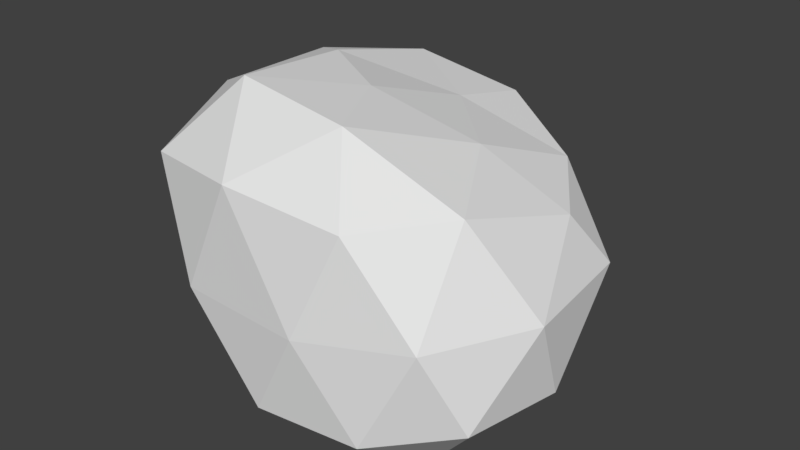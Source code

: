 # Source: Rock3.blend  (saved by Blender 2.90.8; exported with 4.5.12 LTS)
import bpy
from mathutils import Matrix  # noqa: F401  (used for matrix-valued properties, if any)

bpy.ops.wm.read_factory_settings(use_empty=True)
scene = bpy.context.scene
scene.name = 'Scene'

# ---- collections
col_collection_1 = bpy.data.collections.new('Collection 1'); scene.collection.children.link(col_collection_1)

# ---- world
world_world = bpy.data.worlds.new('World'); scene.world = world_world
world_world.color = (0.05088, 0.05088, 0.05088)
world_world.use_sun_shadow = False
world_world.sun_shadow_jitter_overblur = 0.0
world_world.cycles.sampling_method = 'MANUAL'

# ---- meshes
me_icosphere = bpy.data.meshes.new('Icosphere')
me_icosphere.from_pydata([(0.1003, 0.0858, -0.6819), (0.5638, -0.3386, -0.3828), (-0.1451, -0.5493, -0.4831), (-0.6624, 0.1393, -0.3457), (-0.4357, 0.8058, -0.1609), (0.4767, 0.4905, -0.3136), (0.2114, -0.5146, 0.2652), (-0.6888, -0.4232, 0.2517), (-0.7666, 0.4647, 0.3785), (-0.0742, 0.7885, 0.2722), (0.5057, 0.2679, 0.1292), (-0.1524, 0.04758, 0.4793), (-0.02083, -0.2978, -0.6577), (0.3613, -0.1942, -0.6342), (0.255, -0.5057, -0.479), (0.6187, 0.06758, -0.411), (0.324, 0.2885, -0.5795), (-0.2675, 0.1363, -0.574), (-0.4363, -0.2896, -0.477), (-0.1127, 0.4915, -0.5194), (-0.5769, 0.5269, -0.3011), (0.03189, 0.7228, -0.2585), (0.6391, -0.06538, -0.08549), (0.586, 0.4196, -0.08514), (0.05021, -0.578, -0.1241), (0.458, -0.4626, -0.07116), (-0.8076, -0.1896, -0.08116), (-0.4557, -0.5368, -0.1402), (-0.7052, 0.7452, 0.1455), (-0.8961, 0.3375, 0.03857), (0.2161, 0.7574, 0.02346), (-0.3268, 0.9112, 0.1674), (0.4252, -0.2002, 0.2661), (-0.25, -0.5408, 0.2989), (-0.8171, 0.005059, 0.3575), (-0.4518, 0.6968, 0.3796), (0.2975, 0.5764, 0.1737), (0.03173, -0.2954, 0.4886), (0.2125, 0.1672, 0.3306), (-0.448, -0.2408, 0.527), (-0.4855, 0.2468, 0.4826), (-0.08923, 0.4591, 0.3423)], [], [(0, 13, 12), (1, 13, 15), (0, 12, 17), (0, 17, 19), (0, 19, 16), (1, 15, 22), (2, 14, 24), (3, 18, 26), (4, 20, 28), (5, 21, 30), (1, 22, 25), (2, 24, 27), (3, 26, 29), (4, 28, 31), (5, 30, 23), (6, 32, 37), (7, 33, 39), (8, 34, 40), (9, 35, 41), (10, 36, 38), (38, 41, 11), (38, 36, 41), (36, 9, 41), (41, 40, 11), (41, 35, 40), (35, 8, 40), (40, 39, 11), (40, 34, 39), (34, 7, 39), (39, 37, 11), (39, 33, 37), (33, 6, 37), (37, 38, 11), (37, 32, 38), (32, 10, 38), (23, 36, 10), (23, 30, 36), (30, 9, 36), (31, 35, 9), (31, 28, 35), (28, 8, 35), (29, 34, 8), (29, 26, 34), (26, 7, 34), (27, 33, 7), (27, 24, 33), (24, 6, 33), (25, 32, 6), (25, 22, 32), (22, 10, 32), (30, 31, 9), (30, 21, 31), (21, 4, 31), (28, 29, 8), (28, 20, 29), (20, 3, 29), (26, 27, 7), (26, 18, 27), (18, 2, 27), (24, 25, 6), (24, 14, 25), (14, 1, 25), (22, 23, 10), (22, 15, 23), (15, 5, 23), (16, 21, 5), (16, 19, 21), (19, 4, 21), (19, 20, 4), (19, 17, 20), (17, 3, 20), (17, 18, 3), (17, 12, 18), (12, 2, 18), (15, 16, 5), (15, 13, 16), (13, 0, 16), (12, 14, 2), (12, 13, 14), (13, 1, 14)])
_uv = me_icosphere.uv_layers.new(name='UVMap')
_uv.uv.foreach_set('vector', [0.6228, 0.4873, 0.7928, 0.3049, 0.5439, 0.2374, 0.2108, 0.2824, 0.3049, 0.1186, 0.4754, 0.264, 0.6228, 0.4873, 0.5439, 0.2374, 0.3832, 0.5202, 0.6228, 0.4873, 0.3832, 0.5202, 0.4841, 0.7516, 0.6228, 0.4873, 0.4841, 0.7516, 0.7685, 0.6193, 0.2108, 0.2824, 0.4754, 0.264, 0.3888, 0.4761, 0.463, 0.2171, 0.7236, 0.2198, 0.5902, 0.4509, 0.5221, 0.3066, 0.2428, 0.221, 0.3079, 0.4789, 0.9563, 0.4269, 0.7746, 0.3356, 0.9168, 0.6265, 0.868, 0.3275, 0.5782, 0.3634, 0.6983, 0.547, 0.2108, 0.2824, 0.3888, 0.4761, 0.1301, 0.4854, 0.463, 0.2171, 0.5902, 0.4509, 0.2606, 0.4405, 0.5221, 0.3066, 0.3079, 0.4789, 0.6513, 0.5569, 0.2736, 0.4269, 0.09812, 0.6265, 0.3446, 0.6408, 0.868, 0.3275, 0.6983, 0.547, 0.9392, 0.4763, 0.6952, 0.09622, 0.8344, 0.301, 0.5781, 0.2389, 0.1088, 0.6957, 0.3946, 0.7264, 0.2656, 0.875, 0.05812, 0.7341, 0.02525, 0.4347, 0.2412, 0.5921, 0.5091, 0.945, 0.2632, 0.8853, 0.4994, 0.7304, 0.8869, 0.6059, 0.7513, 0.8068, 0.6959, 0.5403, 0.6959, 0.5403, 0.4994, 0.7304, 0.4582, 0.4624, 0.6959, 0.5403, 0.7513, 0.8068, 0.4994, 0.7304, 0.7513, 0.8068, 0.5091, 0.945, 0.4994, 0.7304, 0.4994, 0.7304, 0.2412, 0.5921, 0.4582, 0.4624, 0.4994, 0.7304, 0.2632, 0.8853, 0.2412, 0.5921, 0.2632, 0.8853, 0.05812, 0.7341, 0.2412, 0.5921, 0.2412, 0.5921, 0.2656, 0.2746, 0.4582, 0.4624, 0.2412, 0.5921, 0.02525, 0.4347, 0.2656, 0.2746, 0.02525, 0.4347, 0.1088, 0.1557, 0.2656, 0.2746, 0.2656, 0.2746, 0.5781, 0.2389, 0.4582, 0.4624, 0.2656, 0.2746, 0.3946, 0.07915, 0.5781, 0.2389, 0.3946, 0.07915, 0.6952, 0.09622, 0.5781, 0.2389, 0.5781, 0.2389, 0.6959, 0.5403, 0.4582, 0.4624, 0.5781, 0.2389, 0.8344, 0.301, 0.6959, 0.5403, 0.8344, 0.301, 0.8869, 0.6059, 0.6959, 0.5403, 0.7047, 0.4763, 0.8068, 0.6449, 0.6059, 0.6159, 0.7047, 0.4763, 0.9247, 0.547, 0.8068, 0.6449, 0.6983, 0.547, 0.5091, 0.7091, 0.7513, 0.6449, 0.3446, 1.025, 0.2632, 0.8853, 0.5091, 0.945, 0.3446, 0.6408, 0.09812, 0.6265, 0.2632, 0.779, 0.09812, 0.9168, 0.05812, 0.7341, 0.2632, 0.8853, 0.6513, 0.5569, 0.4347, 0.7646, 0.7341, 0.7783, 0.6513, 0.5569, 0.3079, 0.4789, 0.4347, 0.7646, 0.3079, 0.4789, 0.1557, 0.6957, 0.4347, 0.7646, 0.2606, 0.4405, 0.3946, 0.7264, 0.1088, 0.6957, 0.2606, 0.4405, 0.5902, 0.4509, 0.3946, 0.7264, 0.5902, 0.4509, 0.6952, 0.7045, 0.3946, 0.7264, 0.1301, 0.4854, 0.301, 0.7051, 0.09622, 0.7045, 0.1301, 0.4854, 0.3888, 0.4761, 0.301, 0.7051, 0.3888, 0.4761, 0.6059, 0.6159, 0.301, 0.7051, 0.6983, 0.547, 0.3446, 0.6408, 0.5091, 0.7091, 0.6983, 0.547, 0.5782, 0.3634, 0.3446, 0.6408, 0.5782, 0.3634, 0.2736, 0.4269, 0.3446, 0.6408, 0.9168, 0.6265, 0.6513, 0.5569, 0.7341, 0.7783, 0.9168, 0.6265, 0.7746, 0.3356, 0.6513, 0.5569, 0.7746, 0.3356, 0.5221, 0.3066, 0.6513, 0.5569, 0.3079, 0.4789, 0.08175, 0.4405, 0.1557, 0.6957, 0.3079, 0.4789, 0.2428, 0.221, 0.08175, 0.4405, 0.2733, 0.221, 0.463, 0.2171, 0.2606, 0.4405, 0.5902, 0.4509, 0.8558, 0.4854, 0.6952, 0.7045, 0.5902, 0.4509, 0.7236, 0.2198, 0.8558, 0.4854, 0.7236, 0.2198, 0.9247, 0.2824, 0.8558, 0.4854, 0.3888, 0.4761, 0.7047, 0.4763, 0.6059, 0.6159, 0.3888, 0.4761, 0.4754, 0.264, 0.7047, 0.4763, 0.4754, 0.264, 0.7509, 0.3275, 0.7047, 0.4763, 0.7685, 0.1543, 0.5782, 0.3634, 0.868, 0.3275, 0.7685, 0.6193, 0.4841, 0.7516, 0.5782, 0.9022, 0.4841, 0.1934, 0.2736, 0.4269, 0.5782, 0.3634, 0.4841, 0.7516, 0.1817, 0.7746, 0.2736, 0.9563, 0.4841, 0.7516, 0.3832, 0.5202, 0.1817, 0.7746, 0.3832, 0.5202, 0.126, 0.5221, 0.1817, 0.7746, 0.3832, 0.5202, 0.2733, 0.2428, 0.126, 0.5221, 0.3832, 0.5202, 0.5439, 0.2374, 0.2733, 0.2428, 0.5439, 0.2374, 0.463, 0.07362, 0.2733, 0.2428, 0.9605, 0.4754, 0.7685, 0.6193, 0.868, 0.7509, 0.9605, 0.4754, 0.7928, 0.3049, 0.7685, 0.6193, 0.7928, 0.3049, 0.6228, 0.4873, 0.7685, 0.6193, 0.5439, 0.2374, 0.7236, 0.102, 0.463, 0.07362, 0.5439, 0.2374, 0.7928, 0.3049, 0.7236, 0.102, 0.7928, 0.3049, 0.9247, 0.2108, 0.7236, 0.102])
me_icosphere.use_remesh_preserve_volume = False
me_icosphere.use_remesh_preserve_attributes = False
me_icosphere.use_mirror_vertex_groups = False
me_icosphere.update()

# ---- objects
ob_icosphere = bpy.data.objects.new('Icosphere', me_icosphere)

# ---- transforms, parenting, visibility, modifiers, constraints
ob_icosphere.location = (0.0, 0.0, 0.0)
ob_icosphere.lineart.crease_threshold = 0.0

# ---- collection membership
col_collection_1.objects.link(ob_icosphere)

# ---- scene / render settings (as saved in the file)
scene.frame_start = 1; scene.frame_end = 250; scene.frame_set(1)
scene.render.engine = 'BLENDER_EEVEE_NEXT'
scene.render.resolution_percentage = 50
scene.render.dither_intensity = 0.0
scene.cycles.use_denoising = False
scene.cycles.samples = 128
scene.cycles.sampling_pattern = 'TABULATED_SOBOL'
scene.cycles.use_adaptive_sampling = False
scene.cycles.use_light_tree = False
scene.cycles.blur_glossy = 0.0
scene.cycles.sample_clamp_indirect = 0.0
scene.view_settings.view_transform = 'Standard'
bpy.context.view_layer.update()

# ---- added for rendering (the .blend has no active camera and no usable light): camera, sun
cam_auto = bpy.data.cameras.new('AutoCamera')
cam_auto.lens = 50.0
cam_auto.sensor_width = 36.0
cam_auto.clip_end = 1000.0
ob_auto_camera = bpy.data.objects.new('AutoCamera', cam_auto)
scene.collection.objects.link(ob_auto_camera)
ob_auto_camera.location = (2.14459, -2.5611, 1.741)
ob_auto_camera.rotation_euler = (1.09748, -7.21219e-08, 0.694738)
scene.camera = ob_auto_camera
light_auto_sun = bpy.data.lights.new('AutoSun', 'SUN')
light_auto_sun.energy = 3.0
light_auto_sun.angle = 0.0523599
ob_auto_sun = bpy.data.objects.new('AutoSun', light_auto_sun)
scene.collection.objects.link(ob_auto_sun)
ob_auto_sun.rotation_euler = (0.872665, 0.174533, 0.523599)
bpy.context.view_layer.update()
